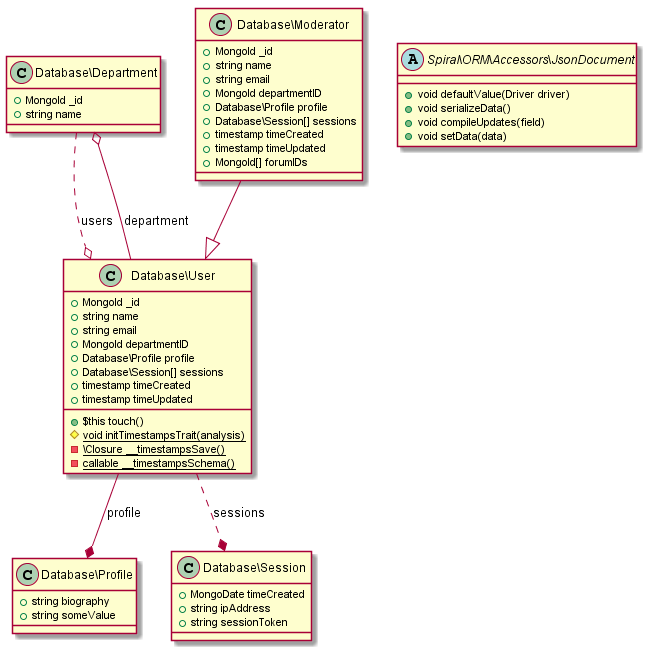

The diagram above was rendered by PlantUML. Its source (embedded in the PNG):
@startuml
class "Database\\Department" { 
  + MongoId _id
  + string name
}

"Database\\Department" ..o "Database\\User":users

class "Database\\Moderator" { 
  + MongoId _id
  + string name
  + string email
  + MongoId departmentID
  + Database\\Profile profile
  + Database\\Session[] sessions
  + timestamp timeCreated
  + timestamp timeUpdated
  + MongoId[] forumIDs
}

"Database\\Moderator" --|> "Database\\User"

class "Database\\Profile" { 
  + string biography
  + string someValue
}

class "Database\\Session" { 
  + MongoDate timeCreated
  + string ipAddress
  + string sessionToken
}

class "Database\\User" { 
  + MongoId _id
  + string name
  + string email
  + MongoId departmentID
  + Database\\Profile profile
  + Database\\Session[] sessions
  + timestamp timeCreated
  + timestamp timeUpdated
  + $this touch()
  {static} # void initTimestampsTrait(analysis)
  {static} - \Closure __timestampsSave()
  {static} - callable __timestampsSchema()
}

"Database\\User" --* "Database\\Profile":profile

"Database\\User" ..*"Database\\Session":sessions

"Database\\User" --o "Database\\Department":department

abstract class "Spiral\\ORM\\Accessors\\JsonDocument" { 
  + void defaultValue(Driver driver)
  + void serializeData()
  + void compileUpdates(field)
  + void setData(data)
}

@enduml